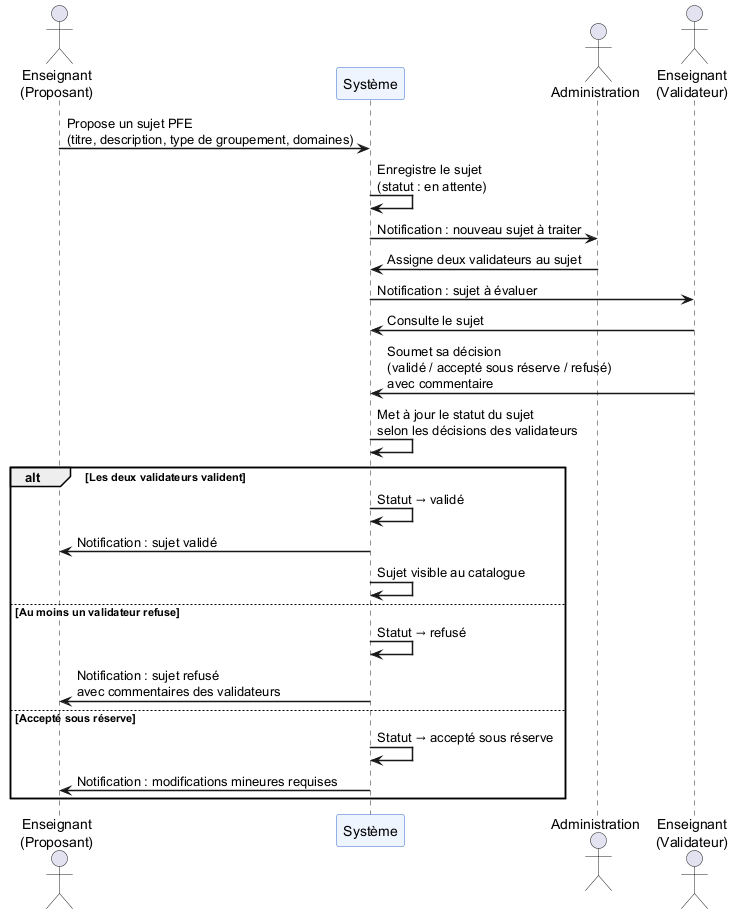

The diagram above was rendered by PlantUML. Its source (embedded in the PNG):
@startuml
skinparam sequenceArrowThickness 1.5
skinparam sequenceParticipantBackgroundColor #EEF5FF
skinparam sequenceParticipantBorderColor #3366CC

actor "Enseignant\n(Proposant)" as P
participant "Système" as S
actor "Administration" as A
actor "Enseignant\n(Validateur)" as V

P -> S : Propose un sujet PFE\n(titre, description, type de groupement, domaines)
S -> S : Enregistre le sujet\n(statut : en attente)
S -> A : Notification : nouveau sujet à traiter

A -> S : Assigne deux validateurs au sujet
S -> V : Notification : sujet à évaluer

V -> S : Consulte le sujet
V -> S : Soumet sa décision\n(validé / accepté sous réserve / refusé)\navec commentaire

S -> S : Met à jour le statut du sujet\nselon les décisions des validateurs

alt Les deux validateurs valident
  S -> S : Statut → validé
  S -> P : Notification : sujet validé
  S -> S : Sujet visible au catalogue
else Au moins un validateur refuse
  S -> S : Statut → refusé
  S -> P : Notification : sujet refusé\navec commentaires des validateurs
else Accepté sous réserve
  S -> S : Statut → accepté sous réserve
  S -> P : Notification : modifications mineures requises
end
@enduml